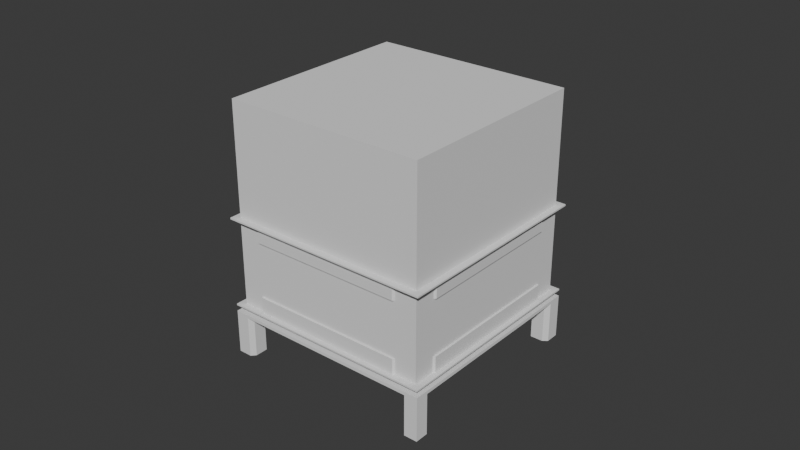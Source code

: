 # Source: cube-hardware.blend  (saved by Blender 4.3.32; exported with 4.5.12 LTS)
import bpy
from mathutils import Matrix  # noqa: F401  (used for matrix-valued properties, if any)

bpy.ops.wm.read_factory_settings(use_empty=True)
scene = bpy.context.scene
scene.name = 'Scene'

# ---- collections
col_collection = bpy.data.collections.new('Collection'); scene.collection.children.link(col_collection)

# ---- world
world_world = bpy.data.worlds.new('World'); scene.world = world_world
world_world.use_nodes = True; world_world.node_tree.nodes.clear()
_N = world_world.node_tree.nodes; _L = world_world.node_tree.links
n0 = _N.new('ShaderNodeOutputWorld'); n0.name = 'World Output'; n0.location = (300, 300)
n1 = _N.new('ShaderNodeBackground'); n1.name = 'Background'; n1.location = (10, 300)
n1.inputs[0].default_value = (0.05088, 0.05088, 0.05088, 1.0)
_L.new(n1.outputs[0], n0.inputs[0])
n0.is_active_output = True
world_world.color = (0.05088, 0.05088, 0.05088)
world_world.sun_shadow_jitter_overblur = 0.0

# ---- meshes
me_cube_001 = bpy.data.meshes.new('Cube.001')
me_cube_001.from_pydata([(0.03311, -0.03311, -33.01), (0.03311, -0.03311, -32.5), (0.03311, 0.0, -33.01), (0.03311, 0.0, -32.5), (0.0, -0.03311, -33.01), (0.0, -0.03311, -32.5), (0.03311, -0.01655, -33.01), (0.03311, -0.01655, -32.5), (0.01655, -0.03311, -33.01), (0.01655, -0.03311, -32.5), (0.03311, -0.02483, -33.01), (0.03311, -0.02483, -32.5), (0.0, -0.02702, -33.01), (0.0, -0.02702, -32.5), (0.01727, -0.02702, -33.01), (0.01727, -0.02702, -32.5), (0.02702, 0.0, -33.01), (0.02702, -0.01727, -33.01), (0.02483, -0.03311, -33.01), (0.02483, -0.03311, -32.5), (0.02702, 0.0, -32.5), (0.02702, -0.01727, -32.5), (0.02702, -0.02702, -32.5), (0.02702, -0.02702, -33.01), (0.02897, 0.0, -33.01), (0.02897, -0.01655, -33.01), (0.02897, -0.02483, -33.01), (0.02897, -0.03311, -33.01), (0.02897, -0.03311, -32.5), (0.02897, 0.0, -32.5), (0.02897, -0.01655, -32.5), (0.02897, -0.02483, -32.5), (0.03311, -0.02897, -33.01), (0.03311, -0.02897, -32.5), (0.0, -0.02897, -33.01), (0.01655, -0.02897, -33.01), (0.0, -0.02897, -32.5), (0.01655, -0.02897, -32.5), (0.02483, -0.02897, -32.5), (0.02483, -0.02897, -33.01), (0.02897, -0.02897, -33.01), (0.02897, -0.02897, -32.5), (0.03104, 0.0, -33.01), (0.03104, -0.01655, -33.01), (0.03104, -0.02483, -33.01), (0.03104, -0.03311, -33.01), (0.03104, -0.03311, -32.5), (0.03214, 0.0, -32.5), (0.03214, -0.01695, -32.5), (0.03214, -0.0256, -32.5), (0.03104, -0.02897, -32.5), (0.03104, -0.02897, -33.01), (0.03311, -0.03104, -33.01), (0.03311, -0.03104, -32.5), (0.0, -0.03104, -33.01), (0.01655, -0.03104, -33.01), (0.02483, -0.03104, -33.01), (0.02897, -0.03104, -33.01), (0.0, -0.03208, -32.5), (0.01701, -0.03208, -32.5), (0.02566, -0.03208, -32.5), (0.02897, -0.03104, -32.5), (0.03104, -0.03104, -32.5), (0.03104, -0.03104, -33.01), (0.01655, -0.03311, -27.42), (0.0, -0.03311, -27.42), (0.03311, 0.0, -27.42), (0.03311, -0.01655, -27.42), (0.02483, -0.03311, -27.42), (0.03311, -0.02483, -27.42), (0.03214, 0.0, -27.42), (0.03214, -0.01695, -27.42), (0.03214, -0.0256, -27.42), (0.0, -0.03208, -27.42), (0.01701, -0.03208, -27.42), (0.02566, -0.03208, -27.42), (0.03459, -0.03451, -32.5), (0.03459, -0.03451, -33.01), (0.03459, -0.03233, -33.01), (0.03459, -0.03233, -32.5), (0.03459, 0.0, -32.5), (0.03459, 0.0, -33.01), (0.01712, -0.03451, -33.01), (0.0, -0.03451, -33.01), (0.01712, -0.03451, -32.5), (0.0, -0.03451, -32.5), (0.03459, -0.01705, -33.01), (0.03459, -0.01705, -32.5), (0.02585, -0.03451, -33.01), (0.02585, -0.03451, -32.5), (0.03459, -0.02578, -33.01), (0.03459, -0.02578, -32.5), (0.03022, -0.03451, -33.01), (0.03022, -0.03451, -32.5), (0.0324, -0.03451, -33.01), (0.0324, -0.03451, -32.5), (0.03459, -0.03014, -33.01), (0.03459, -0.03014, -32.5)], [], [(5, 85, 84, 9), (18, 88, 82, 8), (19, 68, 64, 9), (55, 8, 4, 54), (8, 82, 83, 4), (17, 23, 22, 21), (56, 18, 8, 55), (7, 67, 69, 11), (11, 91, 87, 7), (22, 23, 14, 15), (28, 93, 95, 46), (12, 13, 15, 14), (20, 16, 17, 21), (25, 26, 23, 17), (30, 21, 22, 31), (61, 60, 19, 28), (57, 27, 18, 56), (24, 25, 17, 16), (29, 20, 21, 30), (6, 86, 90, 10), (47, 29, 30, 48), (42, 43, 25, 24), (63, 45, 27, 57), (62, 61, 28, 46), (48, 30, 31, 49), (43, 44, 26, 25), (7, 87, 80, 3), (49, 31, 41, 50), (44, 51, 40, 26), (26, 40, 39, 23), (31, 22, 38, 41), (45, 94, 92, 27), (22, 15, 37, 38), (23, 39, 35, 14), (14, 35, 34, 12), (15, 13, 36, 37), (10, 32, 51, 44), (11, 49, 50, 33), (6, 10, 44, 43), (9, 64, 65, 5), (53, 62, 46, 1), (52, 0, 45, 63), (2, 6, 43, 42), (3, 66, 67, 7), (19, 89, 93, 28), (32, 52, 63, 51), (33, 50, 62, 53), (1, 76, 79, 53), (50, 41, 61, 62), (51, 63, 57, 40), (40, 57, 56, 39), (41, 38, 60, 61), (38, 37, 59, 60), (39, 56, 55, 35), (35, 55, 54, 34), (37, 36, 58, 59), (74, 73, 65, 64), (75, 74, 64, 68), (67, 71, 72, 69), (66, 70, 71, 67), (49, 72, 71, 48), (60, 75, 68, 19), (48, 71, 70, 47), (58, 73, 74, 59), (11, 69, 72, 49), (59, 74, 75, 60), (95, 94, 77, 76), (87, 86, 81, 80), (91, 90, 86, 87), (85, 83, 82, 84), (97, 96, 90, 91), (84, 82, 88, 89), (89, 88, 92, 93), (79, 78, 96, 97), (93, 92, 94, 95), (76, 77, 78, 79), (9, 84, 89, 19), (0, 77, 94, 45), (10, 90, 96, 32), (46, 95, 76, 1), (32, 96, 78, 52), (33, 97, 91, 11), (52, 78, 77, 0), (27, 92, 88, 18), (2, 81, 86, 6), (53, 79, 97, 33)])
_uv = me_cube_001.uv_layers.new(name='UVMap')
_uv.uv.foreach_set('vector', [0.75, 0.75, 0.75, 0.75, 0.6875, 0.75, 0.6875, 0.75, 0.6562, 0.75, 0.6562, 0.75, 0.6875, 0.75, 0.6875, 0.75, 0.6562, 0.75, 0.6562, 0.75, 0.6875, 0.75, 0.6875, 0.75, 0.6875, 0.7422, 0.6875, 0.75, 0.75, 0.75, 0.75, 0.7422, 0.6875, 0.75, 0.6875, 0.75, 0.75, 0.75, 0.75, 0.75, 0.6562, 0.6875, 0.6562, 0.7188, 0.6562, 0.7188, 0.6562, 0.6875, 0.6562, 0.7422, 0.6562, 0.75, 0.6875, 0.75, 0.6875, 0.7422, 0.625, 0.6875, 0.625, 0.6875, 0.625, 0.7188, 0.625, 0.7188, 0.625, 0.7188, 0.625, 0.7188, 0.625, 0.6875, 0.625, 0.6875, 0.6562, 0.7188, 0.6562, 0.7188, 0.6875, 0.7188, 0.6875, 0.7188, 0.6406, 0.75, 0.6406, 0.75, 0.6328, 0.75, 0.6328, 0.75, 0.75, 0.7188, 0.75, 0.7188, 0.6875, 0.7188, 0.6875, 0.7188, 0.6562, 0.625, 0.6562, 0.625, 0.6562, 0.6875, 0.6562, 0.6875, 0.6406, 0.6875, 0.6406, 0.7188, 0.6562, 0.7188, 0.6562, 0.6875, 0.6406, 0.6875, 0.6562, 0.6875, 0.6562, 0.7188, 0.6406, 0.7188, 0.6406, 0.7422, 0.6562, 0.7422, 0.6562, 0.75, 0.6406, 0.75, 0.6406, 0.7422, 0.6406, 0.75, 0.6562, 0.75, 0.6562, 0.7422, 0.6406, 0.625, 0.6406, 0.6875, 0.6562, 0.6875, 0.6562, 0.625, 0.6406, 0.625, 0.6562, 0.625, 0.6562, 0.6875, 0.6406, 0.6875, 0.625, 0.6875, 0.625, 0.6875, 0.625, 0.7188, 0.625, 0.7188, 0.6328, 0.625, 0.6406, 0.625, 0.6406, 0.6875, 0.6328, 0.6875, 0.6328, 0.625, 0.6328, 0.6875, 0.6406, 0.6875, 0.6406, 0.625, 0.6328, 0.7422, 0.6328, 0.75, 0.6406, 0.75, 0.6406, 0.7422, 0.6328, 0.7422, 0.6406, 0.7422, 0.6406, 0.75, 0.6328, 0.75, 0.6328, 0.6875, 0.6406, 0.6875, 0.6406, 0.7188, 0.6328, 0.7188, 0.6328, 0.6875, 0.6328, 0.7188, 0.6406, 0.7188, 0.6406, 0.6875, 0.625, 0.6875, 0.625, 0.6875, 0.625, 0.625, 0.625, 0.625, 0.6328, 0.7188, 0.6406, 0.7188, 0.6406, 0.7344, 0.6328, 0.7344, 0.6328, 0.7188, 0.6328, 0.7344, 0.6406, 0.7344, 0.6406, 0.7188, 0.6406, 0.7188, 0.6406, 0.7344, 0.6562, 0.7344, 0.6562, 0.7188, 0.6406, 0.7188, 0.6562, 0.7188, 0.6562, 0.7344, 0.6406, 0.7344, 0.6328, 0.75, 0.6328, 0.75, 0.6406, 0.75, 0.6406, 0.75, 0.6562, 0.7188, 0.6875, 0.7188, 0.6875, 0.7344, 0.6562, 0.7344, 0.6562, 0.7188, 0.6562, 0.7344, 0.6875, 0.7344, 0.6875, 0.7188, 0.6875, 0.7188, 0.6875, 0.7344, 0.75, 0.7344, 0.75, 0.7188, 0.6875, 0.7188, 0.75, 0.7188, 0.75, 0.7344, 0.6875, 0.7344, 0.625, 0.7188, 0.625, 0.7344, 0.6328, 0.7344, 0.6328, 0.7188, 0.625, 0.7188, 0.6328, 0.7188, 0.6328, 0.7344, 0.625, 0.7344, 0.625, 0.6875, 0.625, 0.7188, 0.6328, 0.7188, 0.6328, 0.6875, 0.6875, 0.75, 0.6875, 0.75, 0.75, 0.75, 0.75, 0.75, 0.625, 0.7422, 0.6328, 0.7422, 0.6328, 0.75, 0.625, 0.75, 0.625, 0.7422, 0.625, 0.75, 0.6328, 0.75, 0.6328, 0.7422, 0.625, 0.625, 0.625, 0.6875, 0.6328, 0.6875, 0.6328, 0.625, 0.625, 0.625, 0.625, 0.625, 0.625, 0.6875, 0.625, 0.6875, 0.6562, 0.75, 0.6562, 0.75, 0.6406, 0.75, 0.6406, 0.75, 0.625, 0.7344, 0.625, 0.7422, 0.6328, 0.7422, 0.6328, 0.7344, 0.625, 0.7344, 0.6328, 0.7344, 0.6328, 0.7422, 0.625, 0.7422, 0.625, 0.75, 0.625, 0.75, 0.625, 0.7422, 0.625, 0.7422, 0.6328, 0.7344, 0.6406, 0.7344, 0.6406, 0.7422, 0.6328, 0.7422, 0.6328, 0.7344, 0.6328, 0.7422, 0.6406, 0.7422, 0.6406, 0.7344, 0.6406, 0.7344, 0.6406, 0.7422, 0.6562, 0.7422, 0.6562, 0.7344, 0.6406, 0.7344, 0.6562, 0.7344, 0.6562, 0.7422, 0.6406, 0.7422, 0.6562, 0.7344, 0.6875, 0.7344, 0.6875, 0.7422, 0.6562, 0.7422, 0.6562, 0.7344, 0.6562, 0.7422, 0.6875, 0.7422, 0.6875, 0.7344, 0.6875, 0.7344, 0.6875, 0.7422, 0.75, 0.7422, 0.75, 0.7344, 0.6875, 0.7344, 0.75, 0.7344, 0.75, 0.7422, 0.6875, 0.7422, 0.6875, 0.7422, 0.75, 0.7422, 0.75, 0.75, 0.6875, 0.75, 0.6562, 0.7422, 0.6875, 0.7422, 0.6875, 0.75, 0.6562, 0.75, 0.625, 0.6875, 0.6328, 0.6875, 0.6328, 0.7188, 0.625, 0.7188, 0.625, 0.625, 0.6328, 0.625, 0.6328, 0.6875, 0.625, 0.6875, 0.6328, 0.7188, 0.6328, 0.7188, 0.6328, 0.6875, 0.6328, 0.6875, 0.6562, 0.7422, 0.6562, 0.7422, 0.6562, 0.75, 0.6562, 0.75, 0.6328, 0.6875, 0.6328, 0.6875, 0.6328, 0.625, 0.6328, 0.625, 0.75, 0.7422, 0.75, 0.7422, 0.6875, 0.7422, 0.6875, 0.7422, 0.625, 0.7188, 0.625, 0.7188, 0.6328, 0.7188, 0.6328, 0.7188, 0.6875, 0.7422, 0.6875, 0.7422, 0.6562, 0.7422, 0.6562, 0.7422, 0.6328, 0.75, 0.6328, 0.75, 0.625, 0.75, 0.625, 0.75, 0.625, 0.6875, 0.625, 0.6875, 0.625, 0.625, 0.625, 0.625, 0.625, 0.7188, 0.625, 0.7188, 0.625, 0.6875, 0.625, 0.6875, 0.75, 0.75, 0.75, 0.75, 0.6875, 0.75, 0.6875, 0.75, 0.625, 0.7344, 0.625, 0.7344, 0.625, 0.7188, 0.625, 0.7188, 0.6875, 0.75, 0.6875, 0.75, 0.6562, 0.75, 0.6562, 0.75, 0.6562, 0.75, 0.6562, 0.75, 0.6406, 0.75, 0.6406, 0.75, 0.625, 0.7422, 0.625, 0.7422, 0.625, 0.7344, 0.625, 0.7344, 0.6406, 0.75, 0.6406, 0.75, 0.6328, 0.75, 0.6328, 0.75, 0.625, 0.75, 0.625, 0.75, 0.625, 0.7422, 0.625, 0.7422, 0.6875, 0.75, 0.6875, 0.75, 0.6562, 0.75, 0.6562, 0.75, 0.625, 0.75, 0.625, 0.75, 0.6328, 0.75, 0.6328, 0.75, 0.625, 0.7188, 0.625, 0.7188, 0.625, 0.7344, 0.625, 0.7344, 0.6328, 0.75, 0.6328, 0.75, 0.625, 0.75, 0.625, 0.75, 0.625, 0.7344, 0.625, 0.7344, 0.625, 0.7422, 0.625, 0.7422, 0.625, 0.7344, 0.625, 0.7344, 0.625, 0.7188, 0.625, 0.7188, 0.625, 0.7422, 0.625, 0.7422, 0.625, 0.75, 0.625, 0.75, 0.6406, 0.75, 0.6406, 0.75, 0.6562, 0.75, 0.6562, 0.75, 0.625, 0.625, 0.625, 0.625, 0.625, 0.6875, 0.625, 0.6875, 0.625, 0.7422, 0.625, 0.7422, 0.625, 0.7344, 0.625, 0.7344])
me_cube_001.update()
me_cube_002 = bpy.data.meshes.new('Cube.002')
me_cube_002.from_pydata([(-0.0325, -0.0325, -0.0325), (-0.0325, -0.0325, 0.0325), (-0.0325, 0.0325, -0.0325), (-0.0325, 0.0325, 0.0325), (0.0325, -0.0325, -0.0325), (0.0325, -0.0325, 0.0325), (0.0325, 0.0325, -0.0325), (0.0325, 0.0325, 0.0325)], [], [(0, 1, 3, 2), (2, 3, 7, 6), (6, 7, 5, 4), (4, 5, 1, 0), (2, 6, 4, 0), (7, 3, 1, 5)])
_uv = me_cube_002.uv_layers.new(name='UVMap')
_uv.uv.foreach_set('vector', [0.375, 0.0, 0.625, 0.0, 0.625, 0.25, 0.375, 0.25, 0.375, 0.25, 0.625, 0.25, 0.625, 0.5, 0.375, 0.5, 0.375, 0.5, 0.625, 0.5, 0.625, 0.75, 0.375, 0.75, 0.375, 0.75, 0.625, 0.75, 0.625, 1.0, 0.375, 1.0, 0.125, 0.5, 0.375, 0.5, 0.375, 0.75, 0.125, 0.75, 0.625, 0.5, 0.875, 0.5, 0.875, 0.75, 0.625, 0.75])
me_cube_002.update()
me_cube_003 = bpy.data.meshes.new('Cube.003')
me_cube_003.from_pydata([(0.03311, -0.03311, -34.89), (0.03311, 0.0, -34.89), (0.03311, 0.0, -35.89), (0.0, -0.03311, -34.89), (0.0, -0.03311, -35.89), (0.03311, -0.01655, -34.89), (0.03311, -0.01655, -35.89), (0.01655, -0.03311, -34.89), (0.01655, -0.03311, -35.89), (0.03311, -0.02483, -34.89), (0.03311, -0.02483, -35.89), (0.0, -0.02702, -34.89), (0.0, -0.02702, -35.89), (0.01727, -0.02702, -34.89), (0.01727, -0.02702, -35.89), (0.02702, 0.0, -34.89), (0.02702, -0.01727, -34.89), (0.02483, -0.03311, -34.89), (0.02483, -0.03311, -35.89), (0.02702, 0.0, -35.89), (0.02702, -0.01727, -35.89), (0.02702, -0.02702, -35.89), (0.02702, -0.02702, -34.89), (0.02897, 0.0, -34.89), (0.02897, -0.01655, -34.89), (0.02897, -0.02483, -34.89), (0.02897, -0.03311, -34.89), (0.02897, -0.03311, -35.89), (0.02897, 0.0, -35.89), (0.02897, -0.01655, -35.89), (0.02897, -0.02483, -35.89), (0.03311, -0.02897, -34.89), (0.03311, -0.02897, -35.89), (0.0, -0.02897, -34.89), (0.01655, -0.02897, -34.89), (0.0, -0.02897, -35.89), (0.01655, -0.02897, -35.89), (0.02483, -0.02897, -35.89), (0.02483, -0.02897, -34.89), (0.02897, -0.02897, -34.89), (0.02897, -0.02897, -35.89), (0.03104, 0.0, -34.89), (0.03104, -0.01655, -34.89), (0.03104, -0.02483, -34.89), (0.03104, -0.03311, -34.89), (0.03214, 0.0, -35.89), (0.03214, -0.01695, -35.89), (0.03214, -0.0256, -35.89), (0.03104, -0.02897, -35.89), (0.03104, -0.02897, -34.89), (0.03311, -0.03104, -34.89), (0.0, -0.03104, -34.89), (0.01655, -0.03104, -34.89), (0.02483, -0.03104, -34.89), (0.02897, -0.03104, -34.89), (0.0, -0.03208, -35.89), (0.01701, -0.03208, -35.89), (0.02566, -0.03208, -35.89), (0.02897, -0.03104, -35.89), (0.03104, -0.03104, -34.89), (0.03459, -0.03233, -49.21), (0.03459, -0.03451, -49.21), (0.03104, -0.03104, -49.21), (0.03311, -0.02897, -49.21), (0.03022, -0.03451, -49.21), (0.03104, -0.02897, -49.21), (0.02897, -0.02897, -49.21), (0.02897, -0.03104, -49.21), (0.02897, -0.03311, -49.21), (0.03104, -0.03311, -49.21), (0.03311, -0.03311, -49.21), (0.03311, -0.03104, -49.21), (0.03459, -0.03451, -35.89), (0.03459, -0.03451, -34.89), (0.03459, -0.03233, -34.89), (0.03459, -0.03233, -35.89), (0.03459, 0.0, -35.89), (0.03459, 0.0, -34.89), (0.01712, -0.03451, -34.89), (0.0, -0.03451, -34.89), (0.01712, -0.03451, -35.89), (0.0, -0.03451, -35.89), (0.03459, -0.01705, -34.89), (0.03459, -0.01705, -35.89), (0.02585, -0.03451, -34.89), (0.02585, -0.03451, -35.89), (0.03459, -0.02578, -34.89), (0.03459, -0.02578, -35.89), (0.03022, -0.03451, -34.89), (0.03022, -0.03451, -35.89), (0.0324, -0.03451, -34.89), (0.0324, -0.03451, -35.89), (0.03459, -0.03014, -34.89), (0.03459, -0.03014, -35.89), (0.0324, -0.03451, -49.21), (0.03459, -0.03014, -49.21)], [], [(4, 8, 80, 81), (17, 7, 78, 84), (32, 93, 95, 63), (52, 51, 3, 7), (7, 3, 79, 78), (16, 20, 21, 22), (53, 52, 7, 17), (63, 71, 62, 65), (10, 6, 83, 87), (21, 14, 13, 22), (89, 27, 68, 64), (11, 13, 14, 12), (19, 20, 16, 15), (24, 16, 22, 25), (29, 30, 21, 20), (58, 27, 18, 57), (54, 53, 17, 26), (23, 15, 16, 24), (28, 29, 20, 19), (5, 9, 86, 82), (45, 46, 29, 28), (41, 23, 24, 42), (59, 54, 26, 44), (72, 91, 94, 61), (46, 47, 30, 29), (42, 24, 25, 43), (6, 2, 76, 83), (47, 48, 40, 30), (43, 25, 39, 49), (25, 22, 38, 39), (30, 40, 37, 21), (44, 26, 88, 90), (21, 37, 36, 14), (22, 13, 34, 38), (13, 11, 33, 34), (14, 36, 35, 12), (9, 43, 49, 31), (10, 32, 48, 47), (5, 42, 43, 9), (91, 89, 64, 94), (75, 72, 61, 60), (50, 59, 44, 0), (1, 41, 42, 5), (65, 62, 67, 66), (18, 27, 89, 85), (31, 49, 59, 50), (48, 32, 63, 65), (40, 48, 65, 66), (93, 75, 60, 95), (49, 39, 54, 59), (39, 38, 53, 54), (40, 58, 57, 37), (37, 57, 56, 36), (38, 34, 52, 53), (34, 33, 51, 52), (36, 56, 55, 35), (71, 63, 95, 60), (69, 70, 61, 94), (71, 70, 69, 62), (70, 71, 60, 61), (8, 56, 57, 18), (62, 69, 68, 67), (4, 55, 56, 8), (2, 6, 46, 45), (68, 69, 94, 64), (6, 10, 47, 46), (91, 72, 73, 90), (83, 76, 77, 82), (87, 83, 82, 86), (81, 80, 78, 79), (93, 87, 86, 92), (80, 85, 84, 78), (85, 89, 88, 84), (75, 93, 92, 74), (89, 91, 90, 88), (72, 75, 74, 73), (8, 18, 85, 80), (0, 44, 90, 73), (9, 31, 92, 86), (27, 58, 67, 68), (31, 50, 74, 92), (32, 10, 87, 93), (50, 0, 73, 74), (26, 17, 84, 88), (1, 5, 82, 77), (58, 40, 66, 67)])
_uv = me_cube_003.uv_layers.new(name='UVMap')
_uv.uv.foreach_set('vector', [0.75, 0.75, 0.6875, 0.75, 0.6875, 0.75, 0.75, 0.75, 0.6562, 0.75, 0.6875, 0.75, 0.6875, 0.75, 0.6562, 0.75, 0.625, 0.7344, 0.625, 0.7344, 0.625, 0.7344, 0.625, 0.7344, 0.6875, 0.7422, 0.75, 0.7422, 0.75, 0.75, 0.6875, 0.75, 0.6875, 0.75, 0.75, 0.75, 0.75, 0.75, 0.6875, 0.75, 0.6562, 0.6875, 0.6562, 0.6875, 0.6562, 0.7188, 0.6562, 0.7188, 0.6562, 0.7422, 0.6875, 0.7422, 0.6875, 0.75, 0.6562, 0.75, 0.625, 0.7344, 0.625, 0.7422, 0.6328, 0.7422, 0.6328, 0.7344, 0.625, 0.7188, 0.625, 0.6875, 0.625, 0.6875, 0.625, 0.7188, 0.6562, 0.7188, 0.6875, 0.7188, 0.6875, 0.7188, 0.6562, 0.7188, 0.6406, 0.75, 0.6406, 0.75, 0.6406, 0.75, 0.6406, 0.75, 0.75, 0.7188, 0.6875, 0.7188, 0.6875, 0.7188, 0.75, 0.7188, 0.6562, 0.625, 0.6562, 0.6875, 0.6562, 0.6875, 0.6562, 0.625, 0.6406, 0.6875, 0.6562, 0.6875, 0.6562, 0.7188, 0.6406, 0.7188, 0.6406, 0.6875, 0.6406, 0.7188, 0.6562, 0.7188, 0.6562, 0.6875, 0.6406, 0.7422, 0.6406, 0.75, 0.6562, 0.75, 0.6562, 0.7422, 0.6406, 0.7422, 0.6562, 0.7422, 0.6562, 0.75, 0.6406, 0.75, 0.6406, 0.625, 0.6562, 0.625, 0.6562, 0.6875, 0.6406, 0.6875, 0.6406, 0.625, 0.6406, 0.6875, 0.6562, 0.6875, 0.6562, 0.625, 0.625, 0.6875, 0.625, 0.7188, 0.625, 0.7188, 0.625, 0.6875, 0.6328, 0.625, 0.6328, 0.6875, 0.6406, 0.6875, 0.6406, 0.625, 0.6328, 0.625, 0.6406, 0.625, 0.6406, 0.6875, 0.6328, 0.6875, 0.6328, 0.7422, 0.6406, 0.7422, 0.6406, 0.75, 0.6328, 0.75, 0.625, 0.75, 0.6328, 0.75, 0.6328, 0.75, 0.625, 0.75, 0.6328, 0.6875, 0.6328, 0.7188, 0.6406, 0.7188, 0.6406, 0.6875, 0.6328, 0.6875, 0.6406, 0.6875, 0.6406, 0.7188, 0.6328, 0.7188, 0.625, 0.6875, 0.625, 0.625, 0.625, 0.625, 0.625, 0.6875, 0.6328, 0.7188, 0.6328, 0.7344, 0.6406, 0.7344, 0.6406, 0.7188, 0.6328, 0.7188, 0.6406, 0.7188, 0.6406, 0.7344, 0.6328, 0.7344, 0.6406, 0.7188, 0.6562, 0.7188, 0.6562, 0.7344, 0.6406, 0.7344, 0.6406, 0.7188, 0.6406, 0.7344, 0.6562, 0.7344, 0.6562, 0.7188, 0.6328, 0.75, 0.6406, 0.75, 0.6406, 0.75, 0.6328, 0.75, 0.6562, 0.7188, 0.6562, 0.7344, 0.6875, 0.7344, 0.6875, 0.7188, 0.6562, 0.7188, 0.6875, 0.7188, 0.6875, 0.7344, 0.6562, 0.7344, 0.6875, 0.7188, 0.75, 0.7188, 0.75, 0.7344, 0.6875, 0.7344, 0.6875, 0.7188, 0.6875, 0.7344, 0.75, 0.7344, 0.75, 0.7188, 0.625, 0.7188, 0.6328, 0.7188, 0.6328, 0.7344, 0.625, 0.7344, 0.625, 0.7188, 0.625, 0.7344, 0.6328, 0.7344, 0.6328, 0.7188, 0.625, 0.6875, 0.6328, 0.6875, 0.6328, 0.7188, 0.625, 0.7188, 0.6328, 0.75, 0.6406, 0.75, 0.6406, 0.75, 0.6328, 0.75, 0.625, 0.7422, 0.625, 0.75, 0.625, 0.75, 0.625, 0.7422, 0.625, 0.7422, 0.6328, 0.7422, 0.6328, 0.75, 0.625, 0.75, 0.625, 0.625, 0.6328, 0.625, 0.6328, 0.6875, 0.625, 0.6875, 0.6328, 0.7344, 0.6328, 0.7422, 0.6406, 0.7422, 0.6406, 0.7344, 0.6562, 0.75, 0.6406, 0.75, 0.6406, 0.75, 0.6562, 0.75, 0.625, 0.7344, 0.6328, 0.7344, 0.6328, 0.7422, 0.625, 0.7422, 0.6328, 0.7344, 0.625, 0.7344, 0.625, 0.7344, 0.6328, 0.7344, 0.6406, 0.7344, 0.6328, 0.7344, 0.6328, 0.7344, 0.6406, 0.7344, 0.625, 0.7344, 0.625, 0.7422, 0.625, 0.7422, 0.625, 0.7344, 0.6328, 0.7344, 0.6406, 0.7344, 0.6406, 0.7422, 0.6328, 0.7422, 0.6406, 0.7344, 0.6562, 0.7344, 0.6562, 0.7422, 0.6406, 0.7422, 0.6406, 0.7344, 0.6406, 0.7422, 0.6562, 0.7422, 0.6562, 0.7344, 0.6562, 0.7344, 0.6562, 0.7422, 0.6875, 0.7422, 0.6875, 0.7344, 0.6562, 0.7344, 0.6875, 0.7344, 0.6875, 0.7422, 0.6562, 0.7422, 0.6875, 0.7344, 0.75, 0.7344, 0.75, 0.7422, 0.6875, 0.7422, 0.6875, 0.7344, 0.6875, 0.7422, 0.75, 0.7422, 0.75, 0.7344, 0.625, 0.7422, 0.625, 0.7344, 0.625, 0.7344, 0.625, 0.7422, 0.6328, 0.75, 0.625, 0.75, 0.625, 0.75, 0.6328, 0.75, 0.625, 0.7422, 0.625, 0.75, 0.6328, 0.75, 0.6328, 0.7422, 0.625, 0.75, 0.625, 0.7422, 0.625, 0.7422, 0.625, 0.75, 0.6875, 0.75, 0.6875, 0.7422, 0.6562, 0.7422, 0.6562, 0.75, 0.6328, 0.7422, 0.6328, 0.75, 0.6406, 0.75, 0.6406, 0.7422, 0.75, 0.75, 0.75, 0.7422, 0.6875, 0.7422, 0.6875, 0.75, 0.625, 0.625, 0.625, 0.6875, 0.6328, 0.6875, 0.6328, 0.625, 0.6406, 0.75, 0.6328, 0.75, 0.6328, 0.75, 0.6406, 0.75, 0.625, 0.6875, 0.625, 0.7188, 0.6328, 0.7188, 0.6328, 0.6875, 0.6328, 0.75, 0.625, 0.75, 0.625, 0.75, 0.6328, 0.75, 0.625, 0.6875, 0.625, 0.625, 0.625, 0.625, 0.625, 0.6875, 0.625, 0.7188, 0.625, 0.6875, 0.625, 0.6875, 0.625, 0.7188, 0.75, 0.75, 0.6875, 0.75, 0.6875, 0.75, 0.75, 0.75, 0.625, 0.7344, 0.625, 0.7188, 0.625, 0.7188, 0.625, 0.7344, 0.6875, 0.75, 0.6562, 0.75, 0.6562, 0.75, 0.6875, 0.75, 0.6562, 0.75, 0.6406, 0.75, 0.6406, 0.75, 0.6562, 0.75, 0.625, 0.7422, 0.625, 0.7344, 0.625, 0.7344, 0.625, 0.7422, 0.6406, 0.75, 0.6328, 0.75, 0.6328, 0.75, 0.6406, 0.75, 0.625, 0.75, 0.625, 0.7422, 0.625, 0.7422, 0.625, 0.75, 0.6875, 0.75, 0.6562, 0.75, 0.6562, 0.75, 0.6875, 0.75, 0.625, 0.75, 0.6328, 0.75, 0.6328, 0.75, 0.625, 0.75, 0.625, 0.7188, 0.625, 0.7344, 0.625, 0.7344, 0.625, 0.7188, 0.6406, 0.75, 0.6406, 0.7422, 0.6406, 0.7422, 0.6406, 0.75, 0.625, 0.7344, 0.625, 0.7422, 0.625, 0.7422, 0.625, 0.7344, 0.625, 0.7344, 0.625, 0.7188, 0.625, 0.7188, 0.625, 0.7344, 0.625, 0.7422, 0.625, 0.75, 0.625, 0.75, 0.625, 0.7422, 0.6406, 0.75, 0.6562, 0.75, 0.6562, 0.75, 0.6406, 0.75, 0.625, 0.625, 0.625, 0.6875, 0.625, 0.6875, 0.625, 0.625, 0.6406, 0.7422, 0.6406, 0.7344, 0.6406, 0.7344, 0.6406, 0.7422])
me_cube_003.update()
me_cube_004 = bpy.data.meshes.new('Cube.004')
me_cube_004.from_pydata([(0.03311, -0.03311, -27.42), (0.03311, -0.03311, -27.93), (0.03311, 0.0, -27.42), (0.03311, 0.0, -27.93), (0.0, -0.03311, -27.42), (0.0, -0.03311, -27.93), (0.03311, -0.01655, -27.42), (0.03311, -0.01655, -27.93), (0.01655, -0.03311, -27.42), (0.01655, -0.03311, -27.93), (0.03311, -0.02483, -27.42), (0.03311, -0.02483, -27.93), (0.0, 0.0, -27.93), (0.0, 0.0, -27.42), (0.02483, -0.03311, -27.42), (0.02483, -0.03311, -27.93), (0.02897, 0.0, -27.42), (0.02897, -0.01655, -27.42), (0.02897, -0.02483, -27.42), (0.02897, -0.03311, -27.42), (0.02897, -0.03311, -27.93), (0.02897, 0.0, -27.93), (0.02897, -0.01655, -27.93), (0.02897, -0.02483, -27.93), (0.03311, -0.02897, -27.42), (0.03311, -0.02897, -27.93), (0.0, -0.02897, -27.42), (0.01655, -0.02897, -27.42), (0.0, -0.02897, -27.93), (0.01655, -0.02897, -27.93), (0.02483, -0.02897, -27.93), (0.02483, -0.02897, -27.42), (0.02897, -0.02897, -27.42), (0.02897, -0.02897, -27.93), (0.03104, 0.0, -27.42), (0.03104, -0.01655, -27.42), (0.03104, -0.02483, -27.42), (0.03104, -0.03311, -27.42), (0.03104, -0.03311, -27.93), (0.03214, 0.0, -27.93), (0.03214, -0.01695, -27.93), (0.03214, -0.0256, -27.93), (0.03104, -0.02897, -27.93), (0.03104, -0.02897, -27.42), (0.03311, -0.03104, -27.42), (0.03311, -0.03104, -27.93), (0.0, -0.03104, -27.42), (0.01655, -0.03104, -27.42), (0.02483, -0.03104, -27.42), (0.02897, -0.03104, -27.42), (0.0, -0.03208, -27.93), (0.01701, -0.03208, -27.93), (0.02566, -0.03208, -27.93), (0.02897, -0.03104, -27.93), (0.03104, -0.03104, -27.93), (0.03104, -0.03104, -27.42), (0.01655, -0.03311, -33.01), (0.0, -0.03311, -33.01), (0.03311, 0.0, -33.01), (0.03311, -0.01655, -33.01), (0.02483, -0.03311, -33.01), (0.03311, -0.02483, -33.01), (0.03214, 0.0, -33.01), (0.03214, -0.01695, -33.01), (0.03214, -0.0256, -33.01), (0.0, -0.03208, -33.01), (0.01701, -0.03208, -33.01), (0.02566, -0.03208, -33.01), (0.03459, -0.03451, -27.93), (0.03459, -0.03451, -27.42), (0.03459, -0.03233, -27.42), (0.03459, -0.03233, -27.93), (0.03459, 0.0, -27.93), (0.03459, 0.0, -27.42), (0.01712, -0.03451, -27.42), (0.0, -0.03451, -27.42), (0.01712, -0.03451, -27.93), (0.0, -0.03451, -27.93), (0.03459, -0.01705, -27.42), (0.03459, -0.01705, -27.93), (0.02585, -0.03451, -27.42), (0.02585, -0.03451, -27.93), (0.03459, -0.02578, -27.42), (0.03459, -0.02578, -27.93), (0.03022, -0.03451, -27.42), (0.03022, -0.03451, -27.93), (0.0324, -0.03451, -27.42), (0.0324, -0.03451, -27.93), (0.03459, -0.03014, -27.42), (0.03459, -0.03014, -27.93)], [], [(5, 77, 76, 9), (14, 80, 74, 8), (15, 60, 56, 9), (47, 8, 4, 46), (8, 74, 75, 4), (48, 14, 8, 47), (7, 59, 61, 11), (11, 83, 79, 7), (20, 85, 87, 38), (17, 18, 13), (22, 12, 23), (53, 52, 15, 20), (49, 19, 14, 48), (16, 17, 13), (21, 12, 22), (6, 78, 82, 10), (39, 21, 22, 40), (34, 35, 17, 16), (55, 37, 19, 49), (54, 53, 20, 38), (40, 22, 23, 41), (35, 36, 18, 17), (7, 79, 72, 3), (41, 23, 33, 42), (36, 43, 32, 18), (18, 32, 31, 13), (23, 12, 30, 33), (37, 86, 84, 19), (12, 29, 30), (13, 31, 27), (13, 27, 26), (12, 28, 29), (10, 24, 43, 36), (11, 41, 42, 25), (6, 10, 36, 35), (9, 56, 57, 5), (45, 54, 38, 1), (44, 0, 37, 55), (2, 6, 35, 34), (3, 58, 59, 7), (15, 81, 85, 20), (24, 44, 55, 43), (25, 42, 54, 45), (1, 68, 71, 45), (42, 33, 53, 54), (43, 55, 49, 32), (32, 49, 48, 31), (33, 30, 52, 53), (30, 29, 51, 52), (31, 48, 47, 27), (27, 47, 46, 26), (29, 28, 50, 51), (66, 65, 57, 56), (67, 66, 56, 60), (59, 63, 64, 61), (58, 62, 63, 59), (41, 64, 63, 40), (52, 67, 60, 15), (40, 63, 62, 39), (50, 65, 66, 51), (11, 61, 64, 41), (51, 66, 67, 52), (87, 86, 69, 68), (79, 78, 73, 72), (83, 82, 78, 79), (77, 75, 74, 76), (89, 88, 82, 83), (76, 74, 80, 81), (81, 80, 84, 85), (71, 70, 88, 89), (85, 84, 86, 87), (68, 69, 70, 71), (9, 76, 81, 15), (0, 69, 86, 37), (10, 82, 88, 24), (38, 87, 68, 1), (24, 88, 70, 44), (25, 89, 83, 11), (44, 70, 69, 0), (19, 84, 80, 14), (2, 73, 78, 6), (45, 71, 89, 25)])
_uv = me_cube_004.uv_layers.new(name='UVMap')
_uv.uv.foreach_set('vector', [0.75, 0.75, 0.75, 0.75, 0.6875, 0.75, 0.6875, 0.75, 0.6562, 0.75, 0.6562, 0.75, 0.6875, 0.75, 0.6875, 0.75, 0.6562, 0.75, 0.6562, 0.75, 0.6875, 0.75, 0.6875, 0.75, 0.6875, 0.7422, 0.6875, 0.75, 0.75, 0.75, 0.75, 0.7422, 0.6875, 0.75, 0.6875, 0.75, 0.75, 0.75, 0.75, 0.75, 0.6562, 0.7422, 0.6562, 0.75, 0.6875, 0.75, 0.6875, 0.7422, 0.625, 0.6875, 0.625, 0.6875, 0.625, 0.7188, 0.625, 0.7188, 0.625, 0.7188, 0.625, 0.7188, 0.625, 0.6875, 0.625, 0.6875, 0.6406, 0.75, 0.6406, 0.75, 0.6328, 0.75, 0.6328, 0.75, 0.6406, 0.6875, 0.6406, 0.7188, 0.6562, 0.6875, 0.6406, 0.6875, 0.6562, 0.7188, 0.6406, 0.7188, 0.6406, 0.7422, 0.6562, 0.7422, 0.6562, 0.75, 0.6406, 0.75, 0.6406, 0.7422, 0.6406, 0.75, 0.6562, 0.75, 0.6562, 0.7422, 0.6406, 0.625, 0.6406, 0.6875, 0.6562, 0.625, 0.6406, 0.625, 0.6562, 0.6875, 0.6406, 0.6875, 0.625, 0.6875, 0.625, 0.6875, 0.625, 0.7188, 0.625, 0.7188, 0.6328, 0.625, 0.6406, 0.625, 0.6406, 0.6875, 0.6328, 0.6875, 0.6328, 0.625, 0.6328, 0.6875, 0.6406, 0.6875, 0.6406, 0.625, 0.6328, 0.7422, 0.6328, 0.75, 0.6406, 0.75, 0.6406, 0.7422, 0.6328, 0.7422, 0.6406, 0.7422, 0.6406, 0.75, 0.6328, 0.75, 0.6328, 0.6875, 0.6406, 0.6875, 0.6406, 0.7188, 0.6328, 0.7188, 0.6328, 0.6875, 0.6328, 0.7188, 0.6406, 0.7188, 0.6406, 0.6875, 0.625, 0.6875, 0.625, 0.6875, 0.625, 0.625, 0.625, 0.625, 0.6328, 0.7188, 0.6406, 0.7188, 0.6406, 0.7344, 0.6328, 0.7344, 0.6328, 0.7188, 0.6328, 0.7344, 0.6406, 0.7344, 0.6406, 0.7188, 0.6406, 0.7188, 0.6406, 0.7344, 0.6562, 0.7344, 0.6562, 0.7188, 0.6406, 0.7188, 0.6562, 0.7188, 0.6562, 0.7344, 0.6406, 0.7344, 0.6328, 0.75, 0.6328, 0.75, 0.6406, 0.75, 0.6406, 0.75, 0.6875, 0.7188, 0.6875, 0.7344, 0.6562, 0.7344, 0.6562, 0.7188, 0.6562, 0.7344, 0.6875, 0.7344, 0.6875, 0.7188, 0.6875, 0.7344, 0.75, 0.7344, 0.75, 0.7188, 0.75, 0.7344, 0.6875, 0.7344, 0.625, 0.7188, 0.625, 0.7344, 0.6328, 0.7344, 0.6328, 0.7188, 0.625, 0.7188, 0.6328, 0.7188, 0.6328, 0.7344, 0.625, 0.7344, 0.625, 0.6875, 0.625, 0.7188, 0.6328, 0.7188, 0.6328, 0.6875, 0.6875, 0.75, 0.6875, 0.75, 0.75, 0.75, 0.75, 0.75, 0.625, 0.7422, 0.6328, 0.7422, 0.6328, 0.75, 0.625, 0.75, 0.625, 0.7422, 0.625, 0.75, 0.6328, 0.75, 0.6328, 0.7422, 0.625, 0.625, 0.625, 0.6875, 0.6328, 0.6875, 0.6328, 0.625, 0.625, 0.625, 0.625, 0.625, 0.625, 0.6875, 0.625, 0.6875, 0.6562, 0.75, 0.6562, 0.75, 0.6406, 0.75, 0.6406, 0.75, 0.625, 0.7344, 0.625, 0.7422, 0.6328, 0.7422, 0.6328, 0.7344, 0.625, 0.7344, 0.6328, 0.7344, 0.6328, 0.7422, 0.625, 0.7422, 0.625, 0.75, 0.625, 0.75, 0.625, 0.7422, 0.625, 0.7422, 0.6328, 0.7344, 0.6406, 0.7344, 0.6406, 0.7422, 0.6328, 0.7422, 0.6328, 0.7344, 0.6328, 0.7422, 0.6406, 0.7422, 0.6406, 0.7344, 0.6406, 0.7344, 0.6406, 0.7422, 0.6562, 0.7422, 0.6562, 0.7344, 0.6406, 0.7344, 0.6562, 0.7344, 0.6562, 0.7422, 0.6406, 0.7422, 0.6562, 0.7344, 0.6875, 0.7344, 0.6875, 0.7422, 0.6562, 0.7422, 0.6562, 0.7344, 0.6562, 0.7422, 0.6875, 0.7422, 0.6875, 0.7344, 0.6875, 0.7344, 0.6875, 0.7422, 0.75, 0.7422, 0.75, 0.7344, 0.6875, 0.7344, 0.75, 0.7344, 0.75, 0.7422, 0.6875, 0.7422, 0.6875, 0.7422, 0.75, 0.7422, 0.75, 0.75, 0.6875, 0.75, 0.6562, 0.7422, 0.6875, 0.7422, 0.6875, 0.75, 0.6562, 0.75, 0.625, 0.6875, 0.6328, 0.6875, 0.6328, 0.7188, 0.625, 0.7188, 0.625, 0.625, 0.6328, 0.625, 0.6328, 0.6875, 0.625, 0.6875, 0.6328, 0.7188, 0.6328, 0.7188, 0.6328, 0.6875, 0.6328, 0.6875, 0.6562, 0.7422, 0.6562, 0.7422, 0.6562, 0.75, 0.6562, 0.75, 0.6328, 0.6875, 0.6328, 0.6875, 0.6328, 0.625, 0.6328, 0.625, 0.75, 0.7422, 0.75, 0.7422, 0.6875, 0.7422, 0.6875, 0.7422, 0.625, 0.7188, 0.625, 0.7188, 0.6328, 0.7188, 0.6328, 0.7188, 0.6875, 0.7422, 0.6875, 0.7422, 0.6562, 0.7422, 0.6562, 0.7422, 0.6328, 0.75, 0.6328, 0.75, 0.625, 0.75, 0.625, 0.75, 0.625, 0.6875, 0.625, 0.6875, 0.625, 0.625, 0.625, 0.625, 0.625, 0.7188, 0.625, 0.7188, 0.625, 0.6875, 0.625, 0.6875, 0.75, 0.75, 0.75, 0.75, 0.6875, 0.75, 0.6875, 0.75, 0.625, 0.7344, 0.625, 0.7344, 0.625, 0.7188, 0.625, 0.7188, 0.6875, 0.75, 0.6875, 0.75, 0.6562, 0.75, 0.6562, 0.75, 0.6562, 0.75, 0.6562, 0.75, 0.6406, 0.75, 0.6406, 0.75, 0.625, 0.7422, 0.625, 0.7422, 0.625, 0.7344, 0.625, 0.7344, 0.6406, 0.75, 0.6406, 0.75, 0.6328, 0.75, 0.6328, 0.75, 0.625, 0.75, 0.625, 0.75, 0.625, 0.7422, 0.625, 0.7422, 0.6875, 0.75, 0.6875, 0.75, 0.6562, 0.75, 0.6562, 0.75, 0.625, 0.75, 0.625, 0.75, 0.6328, 0.75, 0.6328, 0.75, 0.625, 0.7188, 0.625, 0.7188, 0.625, 0.7344, 0.625, 0.7344, 0.6328, 0.75, 0.6328, 0.75, 0.625, 0.75, 0.625, 0.75, 0.625, 0.7344, 0.625, 0.7344, 0.625, 0.7422, 0.625, 0.7422, 0.625, 0.7344, 0.625, 0.7344, 0.625, 0.7188, 0.625, 0.7188, 0.625, 0.7422, 0.625, 0.7422, 0.625, 0.75, 0.625, 0.75, 0.6406, 0.75, 0.6406, 0.75, 0.6562, 0.75, 0.6562, 0.75, 0.625, 0.625, 0.625, 0.625, 0.625, 0.6875, 0.625, 0.6875, 0.625, 0.7422, 0.625, 0.7422, 0.625, 0.7344, 0.625, 0.7344])
me_cube_004.update()

# ---- objects
ob_cube = bpy.data.objects.new('Cube', me_cube_001)
ob_cube_001 = bpy.data.objects.new('Cube.001', me_cube_002)
ob_cube_002 = bpy.data.objects.new('Cube.002', me_cube_003)
ob_cube_003 = bpy.data.objects.new('Cube.003', me_cube_004)

# ---- transforms, parenting, visibility, modifiers, constraints
ob_cube.location = (0.0, 0.0, 0.0)
ob_cube.scale = (1.0, 1.0, 0.001)
_m = ob_cube.modifiers.new('Mirror', 'MIRROR')
_m.use_axis = (True, True, False)
_m.use_clip = True
ob_cube_001.location = (0.0, 0.0, 0.0)
ob_cube_002.location = (0.0, 0.0, 0.0)
ob_cube_002.scale = (1.0, 1.0, 0.001)
_m = ob_cube_002.modifiers.new('Mirror', 'MIRROR')
_m.use_axis = (True, True, False)
_m.use_clip = True
ob_cube_003.location = (0.0, 0.0, 0.02366)
ob_cube_003.scale = (1.0, 1.0, 0.001)
_m = ob_cube_003.modifiers.new('Mirror', 'MIRROR')
_m.use_axis = (True, True, False)
_m.use_clip = True

# ---- collection membership
col_collection.objects.link(ob_cube)
col_collection.objects.link(ob_cube_001)
col_collection.objects.link(ob_cube_002)
col_collection.objects.link(ob_cube_003)

# ---- scene / render settings (as saved in the file)
scene.frame_start = 1; scene.frame_end = 250; scene.frame_set(1)
scene.render.engine = 'BLENDER_EEVEE_NEXT'
bpy.context.view_layer.update()

# ---- added for rendering (the .blend has no active camera and no usable light): camera, sun
cam_auto = bpy.data.cameras.new('AutoCamera')
cam_auto.lens = 50.0
cam_auto.sensor_width = 36.0
cam_auto.clip_end = 1000.0
ob_auto_camera = bpy.data.objects.new('AutoCamera', cam_auto)
scene.collection.objects.link(ob_auto_camera)
ob_auto_camera.location = (0.185045, -0.222054, 0.139683)
ob_auto_camera.rotation_euler = (1.09748, -7.21219e-08, 0.694738)
scene.camera = ob_auto_camera
light_auto_sun = bpy.data.lights.new('AutoSun', 'SUN')
light_auto_sun.energy = 3.0
light_auto_sun.angle = 0.0523599
ob_auto_sun = bpy.data.objects.new('AutoSun', light_auto_sun)
scene.collection.objects.link(ob_auto_sun)
ob_auto_sun.rotation_euler = (0.872665, 0.174533, 0.523599)
bpy.context.view_layer.update()
